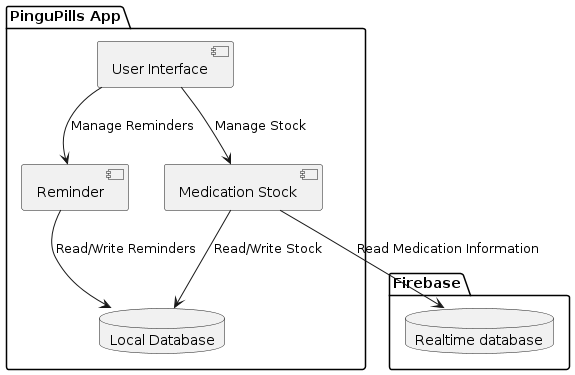

The diagram above was rendered by PlantUML. Its source (embedded in the PNG):
@startuml logical_architecture

package "PinguPills App" {
    [User Interface] as UI
    [Reminder] as Reminder
    [Medication Stock] as Stock
    
    database "Local Database" as LocalDB {
    }
}
package "Firebase" {
    database "Realtime database" as FirebaseDB {
    } 
}

UI --> Reminder : Manage Reminders
UI --> Stock : Manage Stock
Reminder --> LocalDB : Read/Write Reminders
Stock --> LocalDB : Read/Write Stock
Stock --> FirebaseDB : Read Medication Information
@enduml